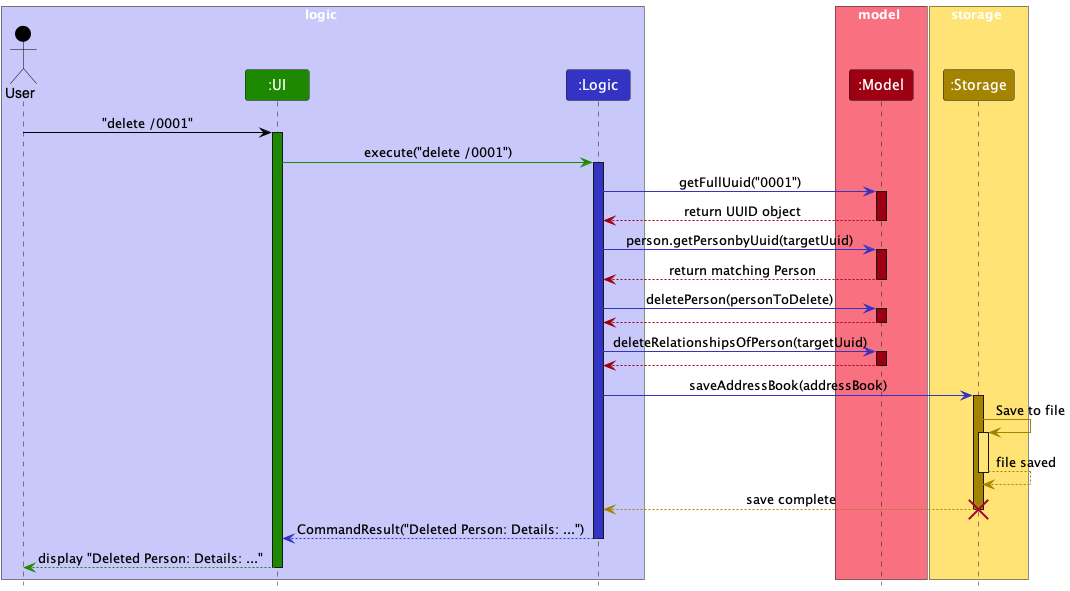

The diagram above was rendered by PlantUML. Its source (embedded in the PNG):
@startuml
!include style.puml
skinparam ArrowFontStyle plain

box logic LOGIC_COLOR_T1
Actor User as user USER_COLOR
Participant ":UI" as ui UI_COLOR
Participant ":Logic" as logic LOGIC_COLOR
end box

box model MODEL_COLOR_T1
Participant ":Model" as model MODEL_COLOR
end box

box storage STORAGE_COLOR_T1
Participant ":Storage" as storage STORAGE_COLOR
end box

user -[USER_COLOR]> ui : "delete /0001"
activate ui UI_COLOR

ui -[UI_COLOR]> logic : execute("delete /0001")
activate logic LOGIC_COLOR

logic -[LOGIC_COLOR]> model : getFullUuid("0001")
activate model MODEL_COLOR

model --[MODEL_COLOR]> logic : return UUID object
deactivate model

logic -[LOGIC_COLOR]> model : person.getPersonbyUuid(targetUuid)
activate model MODEL_COLOR

model --[MODEL_COLOR]> logic : return matching Person
deactivate model

logic -[LOGIC_COLOR]> model : deletePerson(personToDelete)
activate model MODEL_COLOR
model --[MODEL_COLOR]> logic :
deactivate model
logic -[LOGIC_COLOR]> model : deleteRelationshipsOfPerson(targetUuid)
activate model MODEL_COLOR
model --[MODEL_COLOR]> logic :
deactivate model

logic -[LOGIC_COLOR]> storage : saveAddressBook(addressBook)
activate storage STORAGE_COLOR

storage -[STORAGE_COLOR]> storage : Save to file
activate storage STORAGE_COLOR_T1
storage --[STORAGE_COLOR]> storage : file saved
deactivate storage STORAGE_COLOR_T1

storage --[STORAGE_COLOR]> logic : save complete
deactivate storage
destroy storage

logic --[LOGIC_COLOR]> ui : CommandResult("Deleted Person: Details: ...")
deactivate logic

ui--[UI_COLOR]> user : display "Deleted Person: Details: ..."
deactivate ui
@enduml